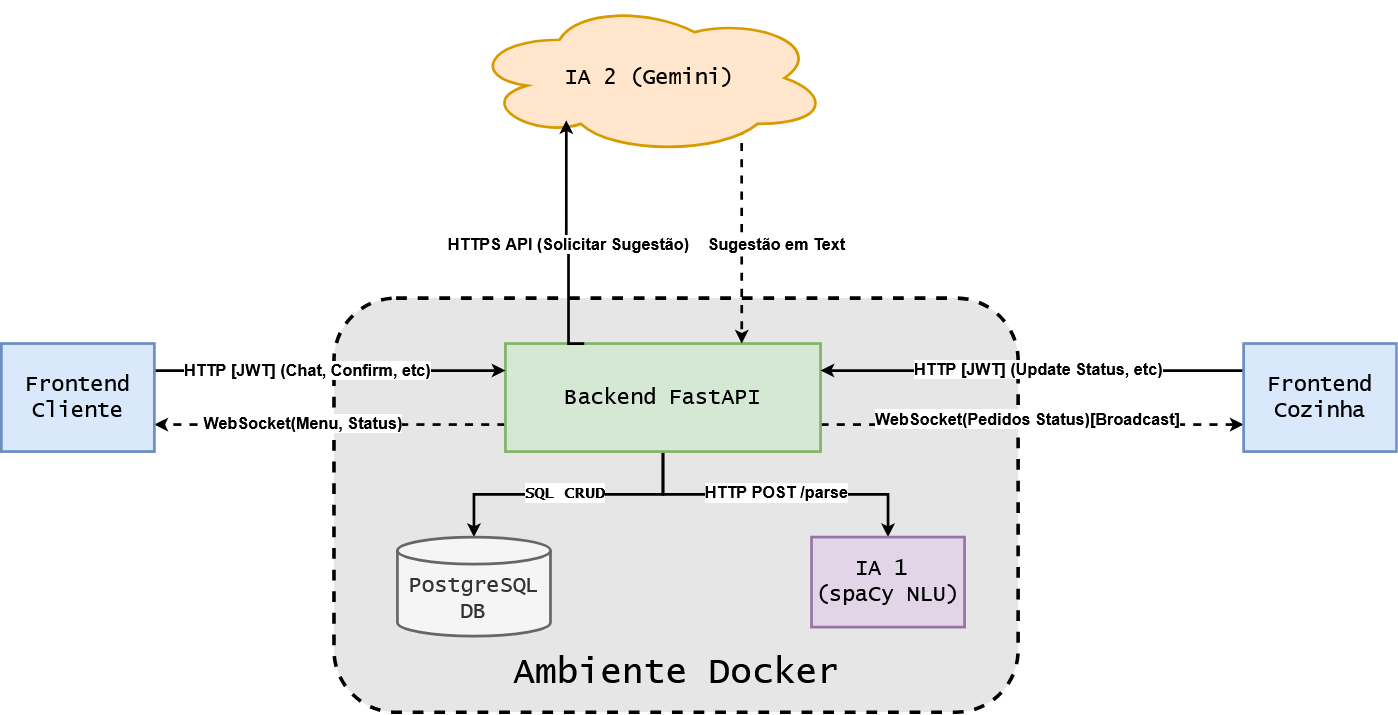

The diagram above was exported from draw.io. Its source (the exported page's mxGraphModel, read from the mxfile embedded in the PNG):
<mxGraphModel dx="1657" dy="1587" grid="1" gridSize="10" guides="1" tooltips="1" connect="1" arrows="1" fold="1" page="1" pageScale="1" pageWidth="827" pageHeight="1169" math="0" shadow="0">
  <root>
    <mxCell id="0" />
    <mxCell id="1" parent="0" />
    <mxCell id="WrnzrERAYnHXkiKZlfKj-3" value="" style="rounded=1;whiteSpace=wrap;html=1;strokeWidth=4;dashed=1;fillColor=#E6E6E6;" parent="1" vertex="1">
      <mxGeometry x="170" y="190" width="760" height="460" as="geometry" />
    </mxCell>
    <mxCell id="WrnzrERAYnHXkiKZlfKj-4" value="&lt;font style=&quot;font-size: 40px;&quot; face=&quot;Lucida Console&quot;&gt;Ambiente Docker&lt;/font&gt;" style="text;html=1;whiteSpace=wrap;strokeColor=none;fillColor=none;align=center;verticalAlign=middle;rounded=0;" parent="1" vertex="1">
      <mxGeometry x="345" y="580" width="410" height="50" as="geometry" />
    </mxCell>
    <mxCell id="WrnzrERAYnHXkiKZlfKj-8" style="edgeStyle=orthogonalEdgeStyle;rounded=0;orthogonalLoop=1;jettySize=auto;html=1;strokeWidth=3;" parent="1" source="WrnzrERAYnHXkiKZlfKj-5" target="WrnzrERAYnHXkiKZlfKj-7" edge="1">
      <mxGeometry relative="1" as="geometry" />
    </mxCell>
    <mxCell id="WrnzrERAYnHXkiKZlfKj-9" value="&lt;div align=&quot;center&quot;&gt;&lt;font style=&quot;font-size: 18px;&quot;&gt;&lt;b&gt;&lt;font face=&quot;Lucida Console&quot;&gt;SQL CRUD&lt;/font&gt;&lt;/b&gt;&lt;/font&gt;&lt;/div&gt;" style="edgeLabel;html=1;align=center;verticalAlign=middle;resizable=0;points=[];" parent="WrnzrERAYnHXkiKZlfKj-8" connectable="0" vertex="1">
      <mxGeometry x="-0.3556" y="1" relative="1" as="geometry">
        <mxPoint x="-59" y="-3" as="offset" />
      </mxGeometry>
    </mxCell>
    <mxCell id="WrnzrERAYnHXkiKZlfKj-12" style="edgeStyle=orthogonalEdgeStyle;rounded=0;orthogonalLoop=1;jettySize=auto;html=1;strokeWidth=3;" parent="1" source="WrnzrERAYnHXkiKZlfKj-5" target="WrnzrERAYnHXkiKZlfKj-10" edge="1">
      <mxGeometry relative="1" as="geometry" />
    </mxCell>
    <mxCell id="WrnzrERAYnHXkiKZlfKj-14" value="&lt;font style=&quot;font-size: 18px;&quot;&gt;&lt;b&gt;HTTP POST /parse&lt;/b&gt;&lt;/font&gt;" style="edgeLabel;html=1;align=center;verticalAlign=middle;resizable=0;points=[];" parent="WrnzrERAYnHXkiKZlfKj-12" connectable="0" vertex="1">
      <mxGeometry x="-0.04" y="1" relative="1" as="geometry">
        <mxPoint x="7" y="-1" as="offset" />
      </mxGeometry>
    </mxCell>
    <mxCell id="WrnzrERAYnHXkiKZlfKj-18" style="edgeStyle=orthogonalEdgeStyle;rounded=0;orthogonalLoop=1;jettySize=auto;html=1;exitX=0;exitY=0.75;exitDx=0;exitDy=0;entryX=1;entryY=0.75;entryDx=0;entryDy=0;strokeWidth=3;curved=0;dashed=1;" parent="1" source="WrnzrERAYnHXkiKZlfKj-5" target="WrnzrERAYnHXkiKZlfKj-15" edge="1">
      <mxGeometry relative="1" as="geometry" />
    </mxCell>
    <mxCell id="WrnzrERAYnHXkiKZlfKj-21" value="&lt;font face=&quot;Helvetica&quot; style=&quot;font-size: 18px;&quot;&gt;&lt;b&gt;WebSocket(Menu, Status)&lt;/b&gt;&lt;/font&gt;" style="edgeLabel;html=1;align=center;verticalAlign=middle;resizable=0;points=[];" parent="WrnzrERAYnHXkiKZlfKj-18" connectable="0" vertex="1">
      <mxGeometry x="0.2432" y="-1" relative="1" as="geometry">
        <mxPoint x="17" as="offset" />
      </mxGeometry>
    </mxCell>
    <mxCell id="WrnzrERAYnHXkiKZlfKj-24" style="edgeStyle=orthogonalEdgeStyle;rounded=0;orthogonalLoop=1;jettySize=auto;html=1;exitX=1;exitY=0.75;exitDx=0;exitDy=0;entryX=0;entryY=0.75;entryDx=0;entryDy=0;dashed=1;strokeWidth=3;" parent="1" source="WrnzrERAYnHXkiKZlfKj-5" target="WrnzrERAYnHXkiKZlfKj-22" edge="1">
      <mxGeometry relative="1" as="geometry" />
    </mxCell>
    <mxCell id="TCoXvy5JhK4MsJ8Qzd7v-3" value="&lt;font style=&quot;font-size: 18px;&quot;&gt;&lt;b&gt;WebSocket(Pedidos Status)[Broadcast]&lt;/b&gt;&lt;/font&gt;" style="edgeLabel;html=1;align=center;verticalAlign=middle;resizable=0;points=[];" vertex="1" connectable="0" parent="WrnzrERAYnHXkiKZlfKj-24">
      <mxGeometry x="-0.0213" y="6" relative="1" as="geometry">
        <mxPoint as="offset" />
      </mxGeometry>
    </mxCell>
    <mxCell id="WrnzrERAYnHXkiKZlfKj-5" value="&lt;font style=&quot;font-size: 24px;&quot; face=&quot;Lucida Console&quot;&gt;Backend FastAPI&lt;/font&gt;" style="rounded=0;whiteSpace=wrap;html=1;fillColor=#d5e8d4;strokeColor=#82b366;strokeWidth=3;" parent="1" vertex="1">
      <mxGeometry x="360" y="240" width="350" height="120" as="geometry" />
    </mxCell>
    <mxCell id="WrnzrERAYnHXkiKZlfKj-7" value="&lt;div&gt;&lt;font style=&quot;font-size: 24px;&quot; face=&quot;Lucida Console&quot;&gt;PostgreSQL&lt;/font&gt;&lt;/div&gt;&lt;div&gt;&lt;font style=&quot;font-size: 24px;&quot; face=&quot;Lucida Console&quot;&gt;DB&lt;/font&gt;&lt;/div&gt;" style="shape=cylinder3;whiteSpace=wrap;html=1;boundedLbl=1;backgroundOutline=1;size=15;strokeWidth=3;fillColor=#f5f5f5;strokeColor=#666666;fontColor=#333333;" parent="1" vertex="1">
      <mxGeometry x="240" y="455" width="170" height="110" as="geometry" />
    </mxCell>
    <mxCell id="WrnzrERAYnHXkiKZlfKj-10" value="&lt;div&gt;&lt;font face=&quot;Lucida Console&quot; style=&quot;font-size: 24px;&quot;&gt;IA 1&amp;nbsp;&lt;/font&gt;&lt;/div&gt;&lt;div&gt;&lt;font face=&quot;Lucida Console&quot; style=&quot;font-size: 24px;&quot;&gt;(spaCy NLU)&lt;/font&gt;&lt;/div&gt;" style="rounded=0;whiteSpace=wrap;html=1;strokeWidth=3;fillColor=#e1d5e7;strokeColor=#9673a6;" parent="1" vertex="1">
      <mxGeometry x="700" y="455" width="170" height="100" as="geometry" />
    </mxCell>
    <mxCell id="WrnzrERAYnHXkiKZlfKj-17" style="edgeStyle=orthogonalEdgeStyle;rounded=0;orthogonalLoop=1;jettySize=auto;html=1;exitX=1;exitY=0.25;exitDx=0;exitDy=0;entryX=0;entryY=0.25;entryDx=0;entryDy=0;strokeWidth=3;" parent="1" source="WrnzrERAYnHXkiKZlfKj-15" target="WrnzrERAYnHXkiKZlfKj-5" edge="1">
      <mxGeometry relative="1" as="geometry" />
    </mxCell>
    <mxCell id="WrnzrERAYnHXkiKZlfKj-20" value="&lt;font style=&quot;font-size: 18px;&quot;&gt;&lt;b&gt;HTTP [JWT] (Chat, Confirm, etc)&lt;/b&gt;&lt;/font&gt;" style="edgeLabel;html=1;align=center;verticalAlign=middle;resizable=0;points=[];" parent="WrnzrERAYnHXkiKZlfKj-17" connectable="0" vertex="1">
      <mxGeometry x="-0.241" y="2" relative="1" as="geometry">
        <mxPoint x="22" y="2" as="offset" />
      </mxGeometry>
    </mxCell>
    <mxCell id="WrnzrERAYnHXkiKZlfKj-15" value="&lt;font face=&quot;Lucida Console&quot; style=&quot;font-size: 24px;&quot;&gt;Frontend Cliente&lt;/font&gt;" style="rounded=0;whiteSpace=wrap;html=1;fillColor=#dae8fc;strokeColor=#6c8ebf;strokeWidth=3;" parent="1" vertex="1">
      <mxGeometry x="-200" y="240" width="170" height="120" as="geometry" />
    </mxCell>
    <mxCell id="WrnzrERAYnHXkiKZlfKj-23" style="edgeStyle=orthogonalEdgeStyle;rounded=0;orthogonalLoop=1;jettySize=auto;html=1;exitX=0;exitY=0.25;exitDx=0;exitDy=0;entryX=1;entryY=0.25;entryDx=0;entryDy=0;strokeWidth=3;" parent="1" source="WrnzrERAYnHXkiKZlfKj-22" target="WrnzrERAYnHXkiKZlfKj-5" edge="1">
      <mxGeometry relative="1" as="geometry" />
    </mxCell>
    <mxCell id="TCoXvy5JhK4MsJ8Qzd7v-1" value="&lt;b&gt;&lt;font style=&quot;font-size: 18px;&quot;&gt;HTTP [JWT] (Update Status, etc)&lt;/font&gt;&lt;/b&gt;" style="edgeLabel;html=1;align=center;verticalAlign=middle;resizable=0;points=[];" vertex="1" connectable="0" parent="WrnzrERAYnHXkiKZlfKj-23">
      <mxGeometry x="-0.0284" y="-1" relative="1" as="geometry">
        <mxPoint as="offset" />
      </mxGeometry>
    </mxCell>
    <mxCell id="WrnzrERAYnHXkiKZlfKj-22" value="&lt;font face=&quot;Lucida Console&quot; style=&quot;font-size: 24px;&quot;&gt;Frontend Cozinha&lt;/font&gt;" style="rounded=0;whiteSpace=wrap;html=1;fillColor=#dae8fc;strokeColor=#6c8ebf;strokeWidth=3;" parent="1" vertex="1">
      <mxGeometry x="1180" y="240" width="170" height="120" as="geometry" />
    </mxCell>
    <mxCell id="TCoXvy5JhK4MsJ8Qzd7v-10" style="edgeStyle=orthogonalEdgeStyle;rounded=0;orthogonalLoop=1;jettySize=auto;html=1;entryX=0.75;entryY=0;entryDx=0;entryDy=0;exitX=0.756;exitY=0.819;exitDx=0;exitDy=0;exitPerimeter=0;strokeWidth=3;dashed=1;" edge="1" parent="1" source="WrnzrERAYnHXkiKZlfKj-25" target="WrnzrERAYnHXkiKZlfKj-5">
      <mxGeometry relative="1" as="geometry" />
    </mxCell>
    <mxCell id="TCoXvy5JhK4MsJ8Qzd7v-12" value="&lt;font style=&quot;font-size: 18px;&quot;&gt;&lt;b&gt;Sugestão em Text&lt;/b&gt;&lt;/font&gt;" style="edgeLabel;html=1;align=center;verticalAlign=middle;resizable=0;points=[];" vertex="1" connectable="0" parent="TCoXvy5JhK4MsJ8Qzd7v-10">
      <mxGeometry x="-0.1184" y="2" relative="1" as="geometry">
        <mxPoint x="36" y="25" as="offset" />
      </mxGeometry>
    </mxCell>
    <mxCell id="WrnzrERAYnHXkiKZlfKj-25" value="&lt;font face=&quot;Lucida Console&quot; style=&quot;font-size: 24px;&quot;&gt;IA 2 (Gemini)&lt;/font&gt;" style="ellipse;shape=cloud;whiteSpace=wrap;html=1;strokeWidth=3;fillColor=#ffe6cc;strokeColor=#d79b00;" parent="1" vertex="1">
      <mxGeometry x="320" y="-140" width="400" height="170" as="geometry" />
    </mxCell>
    <mxCell id="TCoXvy5JhK4MsJ8Qzd7v-9" style="edgeStyle=orthogonalEdgeStyle;rounded=0;orthogonalLoop=1;jettySize=auto;html=1;exitX=0.25;exitY=0;exitDx=0;exitDy=0;entryX=0.269;entryY=0.776;entryDx=0;entryDy=0;entryPerimeter=0;strokeWidth=3;" edge="1" parent="1" source="WrnzrERAYnHXkiKZlfKj-5" target="WrnzrERAYnHXkiKZlfKj-25">
      <mxGeometry relative="1" as="geometry">
        <Array as="points">
          <mxPoint x="430" y="240" />
          <mxPoint x="430" y="135" />
          <mxPoint x="428" y="135" />
        </Array>
      </mxGeometry>
    </mxCell>
    <mxCell id="TCoXvy5JhK4MsJ8Qzd7v-11" value="&lt;b&gt;&lt;font style=&quot;font-size: 18px;&quot;&gt;HTTPS API (Solicitar Sugestão)&lt;/font&gt;&lt;/b&gt;" style="edgeLabel;html=1;align=center;verticalAlign=middle;resizable=0;points=[];" vertex="1" connectable="0" parent="TCoXvy5JhK4MsJ8Qzd7v-9">
      <mxGeometry x="0.1313" y="6" relative="1" as="geometry">
        <mxPoint x="8" y="21" as="offset" />
      </mxGeometry>
    </mxCell>
  </root>
</mxGraphModel>